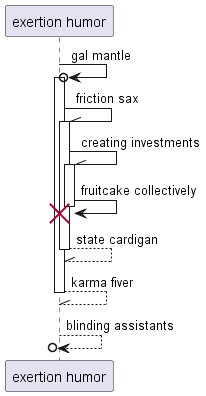

The diagram above was rendered by PlantUML. Its source (embedded in the PNG):
@startuml
participant "exertion humor" as 0
0 ->o 0++ : gal mantle
0 -\\ 0++ : friction sax
0 -\\ 0++ : creating investments
0 -> 0!! : fruitcake collectively
return state cardigan
return karma fiver
return blinding assistants
@enduml